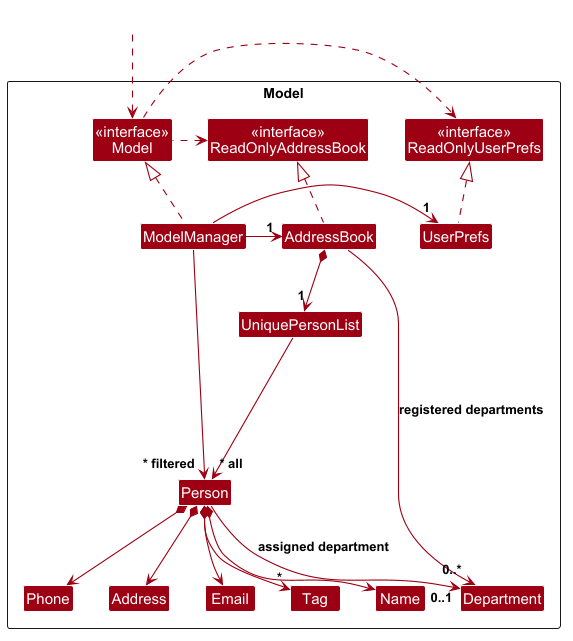

The diagram above was rendered by PlantUML. Its source (embedded in the PNG):
@startuml
' Local class-diagram styles avoid unrelated sequence-diagram settings.
!define MODEL_COLOR #9D0012

skinparam Package {
    BackgroundColor #FFFFFF
    BorderThickness 1
    FontSize 16
}

skinparam Class {
    FontColor #FFFFFF
    FontSize 15
    BorderThickness 1
    BorderColor #FFFFFF
    StereotypeFontColor #FFFFFF
    FontName Arial
}

skinparam ArrowFontStyle bold
skinparam MinClassWidth 50
skinparam Shadowing false
skinparam DefaultTextAlignment center
skinparam packageStyle Rectangle

hide members
hide circle

skinparam arrowThickness 1.1
skinparam arrowColor MODEL_COLOR
skinparam classBackgroundColor MODEL_COLOR

Package Model as ModelPackage <<Rectangle>>{
Class "<<interface>>\nReadOnlyAddressBook" as ReadOnlyAddressBook
Class "<<interface>>\nReadOnlyUserPrefs" as ReadOnlyUserPrefs
Class "<<interface>>\nModel" as Model
Class AddressBook
Class ModelManager
Class UserPrefs

Class UniquePersonList
Class Person
Class Address
Class Email
Class Name
Class Phone
Class Tag
Class Department

Class I #FFFFFF
}

Class HiddenOutside #FFFFFF
HiddenOutside ..> Model

AddressBook .up.|> ReadOnlyAddressBook

ModelManager .up.|> Model
Model .right.> ReadOnlyUserPrefs
Model .left.> ReadOnlyAddressBook
ModelManager -left-> "1" AddressBook
ModelManager -right-> "1" UserPrefs
UserPrefs .up.|> ReadOnlyUserPrefs

AddressBook *--> "1" UniquePersonList
AddressBook --> "0..*" Department : registered departments
UniquePersonList --> "~* all" Person

Person *--> Name
Person *--> Phone
Person *--> Email
Person *--> Address
Person *--> "*" Tag
Person --> "0..1" Department : assigned department

Person -[hidden]up--> I
UniquePersonList -[hidden]right-> I

Name -[hidden]right-> Phone
Phone -[hidden]right-> Address
Address -[hidden]right-> Email

ModelManager --> "~* filtered" Person
@enduml